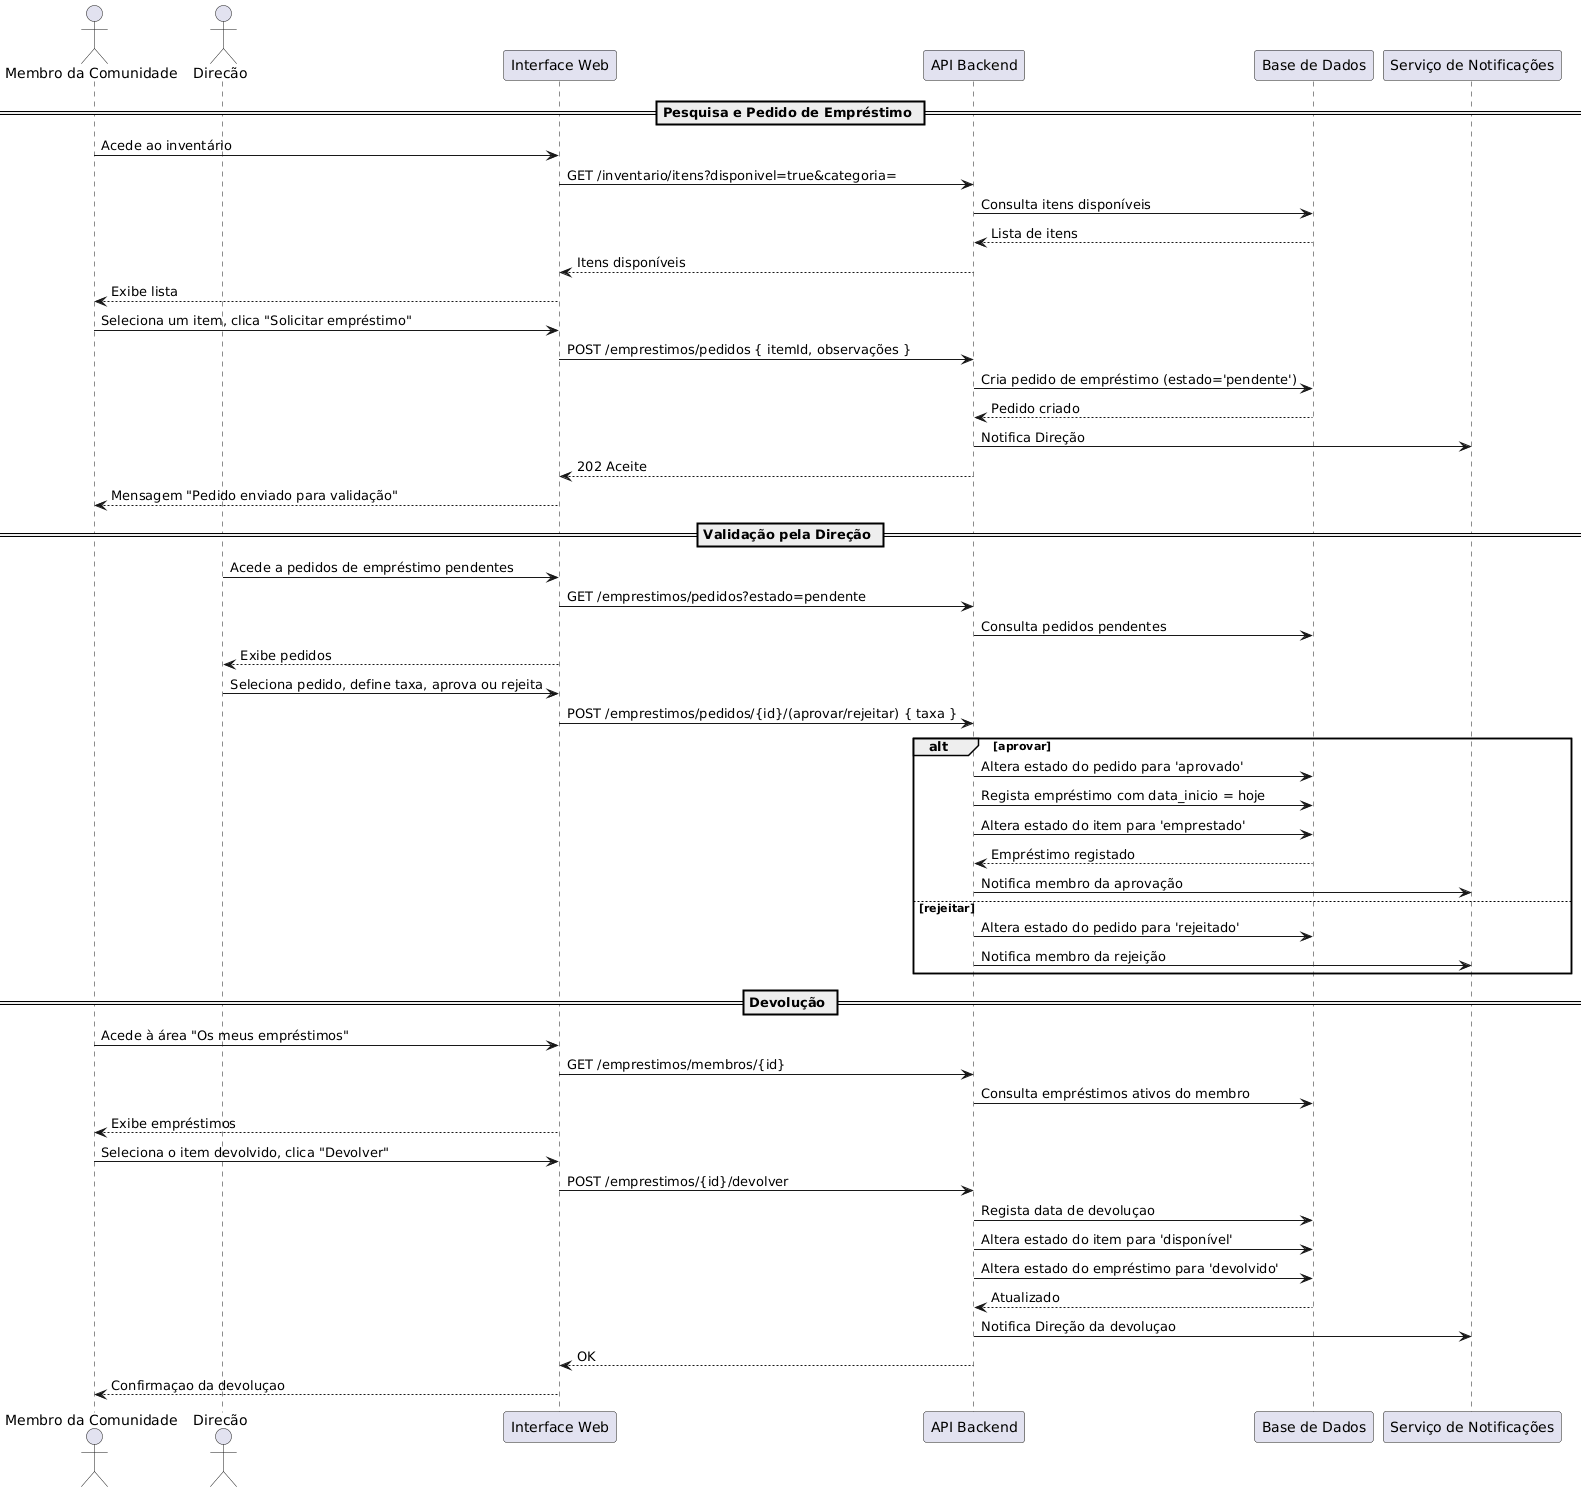

The diagram above was rendered by PlantUML. Its source (embedded in the PNG):
@startuml
actor "Membro da Comunidade" as Membro
actor "Direcão" as Dir 
participant "Interface Web" as UI
participant "API Backend" as API
participant "Base de Dados" as DB
participant "Serviço de Notificações" as Notif

== Pesquisa e Pedido de Empréstimo ==
Membro -> UI: Acede ao inventário
UI -> API: GET /inventario/itens?disponivel=true&categoria=
API -> DB: Consulta itens disponíveis
DB --> API: Lista de itens
API --> UI: Itens disponíveis
UI --> Membro: Exibe lista

Membro -> UI: Seleciona um item, clica "Solicitar empréstimo"
UI -> API: POST /emprestimos/pedidos { itemId, observações }
API -> DB: Cria pedido de empréstimo (estado='pendente')
DB --> API: Pedido criado
API -> Notif: Notifica Direção
API --> UI: 202 Aceite
UI --> Membro: Mensagem "Pedido enviado para validação"

== Validação pela Direção ==
Dir -> UI: Acede a pedidos de empréstimo pendentes
UI -> API: GET /emprestimos/pedidos?estado=pendente
API -> DB: Consulta pedidos pendentes
UI --> Dir: Exibe pedidos

Dir -> UI: Seleciona pedido, define taxa, aprova ou rejeita
UI -> API: POST /emprestimos/pedidos/{id}/(aprovar/rejeitar) { taxa }
alt aprovar
    API -> DB: Altera estado do pedido para 'aprovado'
    API -> DB: Regista empréstimo com data_inicio = hoje
    API -> DB: Altera estado do item para 'emprestado'
    DB --> API: Empréstimo registado
    API -> Notif: Notifica membro da aprovação
else rejeitar
    API -> DB: Altera estado do pedido para 'rejeitado'
    API -> Notif: Notifica membro da rejeição
end

== Devolução ==
Membro -> UI: Acede à área "Os meus empréstimos"
UI -> API: GET /emprestimos/membros/{id}
API -> DB: Consulta empréstimos ativos do membro
UI --> Membro: Exibe empréstimos

Membro -> UI: Seleciona o item devolvido, clica "Devolver"
UI -> API: POST /emprestimos/{id}/devolver
API -> DB: Regista data de devoluçao
API -> DB: Altera estado do item para 'disponível'
API -> DB: Altera estado do empréstimo para 'devolvido'
DB --> API: Atualizado
API -> Notif: Notifica Direção da devoluçao
API --> UI: OK
UI --> Membro: Confirmaçao da devoluçao
@enduml